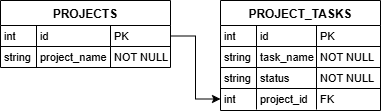

The diagram above was exported from draw.io. Its source (the exported page's mxGraphModel, read from the mxfile embedded in the PNG):
<mxGraphModel dx="642" dy="408" grid="1" gridSize="10" guides="1" tooltips="1" connect="1" arrows="1" fold="1" page="1" pageScale="1" pageWidth="850" pageHeight="1100" math="0" shadow="0">
  <root>
    <mxCell id="0" />
    <mxCell id="1" parent="0" />
    <mxCell id="3" value="PROJECTS" style="shape=table;startSize=25;container=1;collapsible=0;childLayout=tableLayout;fixedRows=1;rowLines=1;fontStyle=1;align=center;resizeLast=1;" vertex="1" parent="1">
      <mxGeometry x="10" y="10" width="170" height="67" as="geometry" />
    </mxCell>
    <mxCell id="4" style="shape=tableRow;horizontal=0;startSize=0;swimlaneHead=0;swimlaneBody=0;fillColor=none;collapsible=0;dropTarget=0;points=[[0,0.5],[1,0.5]];portConstraint=eastwest;top=0;left=0;right=0;bottom=0;" vertex="1" parent="3">
      <mxGeometry y="25" width="170" height="21" as="geometry" />
    </mxCell>
    <mxCell id="5" value="int" style="shape=partialRectangle;connectable=0;fillColor=none;top=0;left=0;bottom=0;right=0;align=left;spacingLeft=2;overflow=hidden;fontSize=11;" vertex="1" parent="4">
      <mxGeometry width="36" height="21" as="geometry">
        <mxRectangle width="36" height="21" as="alternateBounds" />
      </mxGeometry>
    </mxCell>
    <mxCell id="6" value="id" style="shape=partialRectangle;connectable=0;fillColor=none;top=0;left=0;bottom=0;right=0;align=left;spacingLeft=2;overflow=hidden;fontSize=11;" vertex="1" parent="4">
      <mxGeometry x="36" width="74" height="21" as="geometry">
        <mxRectangle width="74" height="21" as="alternateBounds" />
      </mxGeometry>
    </mxCell>
    <mxCell id="7" value="PK" style="shape=partialRectangle;connectable=0;fillColor=none;top=0;left=0;bottom=0;right=0;align=left;spacingLeft=2;overflow=hidden;fontSize=11;" vertex="1" parent="4">
      <mxGeometry x="110" width="60" height="21" as="geometry">
        <mxRectangle width="60" height="21" as="alternateBounds" />
      </mxGeometry>
    </mxCell>
    <mxCell id="8" style="shape=tableRow;horizontal=0;startSize=0;swimlaneHead=0;swimlaneBody=0;fillColor=none;collapsible=0;dropTarget=0;points=[[0,0.5],[1,0.5]];portConstraint=eastwest;top=0;left=0;right=0;bottom=0;" vertex="1" parent="3">
      <mxGeometry y="46" width="170" height="21" as="geometry" />
    </mxCell>
    <mxCell id="9" value="string" style="shape=partialRectangle;connectable=0;fillColor=none;top=0;left=0;bottom=0;right=0;align=left;spacingLeft=2;overflow=hidden;fontSize=11;" vertex="1" parent="8">
      <mxGeometry width="36" height="21" as="geometry">
        <mxRectangle width="36" height="21" as="alternateBounds" />
      </mxGeometry>
    </mxCell>
    <mxCell id="10" value="project_name" style="shape=partialRectangle;connectable=0;fillColor=none;top=0;left=0;bottom=0;right=0;align=left;spacingLeft=2;overflow=hidden;fontSize=11;" vertex="1" parent="8">
      <mxGeometry x="36" width="74" height="21" as="geometry">
        <mxRectangle width="74" height="21" as="alternateBounds" />
      </mxGeometry>
    </mxCell>
    <mxCell id="11" value="NOT NULL " style="shape=partialRectangle;connectable=0;fillColor=none;top=0;left=0;bottom=0;right=0;align=left;spacingLeft=2;overflow=hidden;fontSize=11;" vertex="1" parent="8">
      <mxGeometry x="110" width="60" height="21" as="geometry">
        <mxRectangle width="60" height="21" as="alternateBounds" />
      </mxGeometry>
    </mxCell>
    <mxCell id="12" value="PROJECT_TASKS" style="shape=table;startSize=25;container=1;collapsible=0;childLayout=tableLayout;fixedRows=1;rowLines=1;fontStyle=1;align=center;resizeLast=1;" vertex="1" parent="1">
      <mxGeometry x="230" y="10" width="160" height="110" as="geometry" />
    </mxCell>
    <mxCell id="13" style="shape=tableRow;horizontal=0;startSize=0;swimlaneHead=0;swimlaneBody=0;fillColor=none;collapsible=0;dropTarget=0;points=[[0,0.5],[1,0.5]];portConstraint=eastwest;top=0;left=0;right=0;bottom=0;" vertex="1" parent="12">
      <mxGeometry y="25" width="160" height="21" as="geometry" />
    </mxCell>
    <mxCell id="14" value="int" style="shape=partialRectangle;connectable=0;fillColor=none;top=0;left=0;bottom=0;right=0;align=left;spacingLeft=2;overflow=hidden;fontSize=11;" vertex="1" parent="13">
      <mxGeometry width="36" height="21" as="geometry">
        <mxRectangle width="36" height="21" as="alternateBounds" />
      </mxGeometry>
    </mxCell>
    <mxCell id="15" value="id" style="shape=partialRectangle;connectable=0;fillColor=none;top=0;left=0;bottom=0;right=0;align=left;spacingLeft=2;overflow=hidden;fontSize=11;" vertex="1" parent="13">
      <mxGeometry x="36" width="60" height="21" as="geometry">
        <mxRectangle width="60" height="21" as="alternateBounds" />
      </mxGeometry>
    </mxCell>
    <mxCell id="16" value="PK" style="shape=partialRectangle;connectable=0;fillColor=none;top=0;left=0;bottom=0;right=0;align=left;spacingLeft=2;overflow=hidden;fontSize=11;" vertex="1" parent="13">
      <mxGeometry x="96" width="64" height="21" as="geometry">
        <mxRectangle width="64" height="21" as="alternateBounds" />
      </mxGeometry>
    </mxCell>
    <mxCell id="17" style="shape=tableRow;horizontal=0;startSize=0;swimlaneHead=0;swimlaneBody=0;fillColor=none;collapsible=0;dropTarget=0;points=[[0,0.5],[1,0.5]];portConstraint=eastwest;top=0;left=0;right=0;bottom=0;" vertex="1" parent="12">
      <mxGeometry y="46" width="160" height="21" as="geometry" />
    </mxCell>
    <mxCell id="18" value="string" style="shape=partialRectangle;connectable=0;fillColor=none;top=0;left=0;bottom=0;right=0;align=left;spacingLeft=2;overflow=hidden;fontSize=11;" vertex="1" parent="17">
      <mxGeometry width="36" height="21" as="geometry">
        <mxRectangle width="36" height="21" as="alternateBounds" />
      </mxGeometry>
    </mxCell>
    <mxCell id="19" value="task_name" style="shape=partialRectangle;connectable=0;fillColor=none;top=0;left=0;bottom=0;right=0;align=left;spacingLeft=2;overflow=hidden;fontSize=11;" vertex="1" parent="17">
      <mxGeometry x="36" width="60" height="21" as="geometry">
        <mxRectangle width="60" height="21" as="alternateBounds" />
      </mxGeometry>
    </mxCell>
    <mxCell id="20" value="NOT NULL " style="shape=partialRectangle;connectable=0;fillColor=none;top=0;left=0;bottom=0;right=0;align=left;spacingLeft=2;overflow=hidden;fontSize=11;" vertex="1" parent="17">
      <mxGeometry x="96" width="64" height="21" as="geometry">
        <mxRectangle width="64" height="21" as="alternateBounds" />
      </mxGeometry>
    </mxCell>
    <mxCell id="21" style="shape=tableRow;horizontal=0;startSize=0;swimlaneHead=0;swimlaneBody=0;fillColor=none;collapsible=0;dropTarget=0;points=[[0,0.5],[1,0.5]];portConstraint=eastwest;top=0;left=0;right=0;bottom=0;" vertex="1" parent="12">
      <mxGeometry y="67" width="160" height="21" as="geometry" />
    </mxCell>
    <mxCell id="22" value="string" style="shape=partialRectangle;connectable=0;fillColor=none;top=0;left=0;bottom=0;right=0;align=left;spacingLeft=2;overflow=hidden;fontSize=11;" vertex="1" parent="21">
      <mxGeometry width="36" height="21" as="geometry">
        <mxRectangle width="36" height="21" as="alternateBounds" />
      </mxGeometry>
    </mxCell>
    <mxCell id="23" value="status" style="shape=partialRectangle;connectable=0;fillColor=none;top=0;left=0;bottom=0;right=0;align=left;spacingLeft=2;overflow=hidden;fontSize=11;" vertex="1" parent="21">
      <mxGeometry x="36" width="60" height="21" as="geometry">
        <mxRectangle width="60" height="21" as="alternateBounds" />
      </mxGeometry>
    </mxCell>
    <mxCell id="24" value="NOT NULL " style="shape=partialRectangle;connectable=0;fillColor=none;top=0;left=0;bottom=0;right=0;align=left;spacingLeft=2;overflow=hidden;fontSize=11;" vertex="1" parent="21">
      <mxGeometry x="96" width="64" height="21" as="geometry">
        <mxRectangle width="64" height="21" as="alternateBounds" />
      </mxGeometry>
    </mxCell>
    <mxCell id="25" style="shape=tableRow;horizontal=0;startSize=0;swimlaneHead=0;swimlaneBody=0;fillColor=none;collapsible=0;dropTarget=0;points=[[0,0.5],[1,0.5]];portConstraint=eastwest;top=0;left=0;right=0;bottom=0;" vertex="1" parent="12">
      <mxGeometry y="88" width="160" height="21" as="geometry" />
    </mxCell>
    <mxCell id="26" value="int" style="shape=partialRectangle;connectable=0;fillColor=none;top=0;left=0;bottom=0;right=0;align=left;spacingLeft=2;overflow=hidden;fontSize=11;" vertex="1" parent="25">
      <mxGeometry width="36" height="21" as="geometry">
        <mxRectangle width="36" height="21" as="alternateBounds" />
      </mxGeometry>
    </mxCell>
    <mxCell id="27" value="project_id" style="shape=partialRectangle;connectable=0;fillColor=none;top=0;left=0;bottom=0;right=0;align=left;spacingLeft=2;overflow=hidden;fontSize=11;" vertex="1" parent="25">
      <mxGeometry x="36" width="60" height="21" as="geometry">
        <mxRectangle width="60" height="21" as="alternateBounds" />
      </mxGeometry>
    </mxCell>
    <mxCell id="28" value="FK" style="shape=partialRectangle;connectable=0;fillColor=none;top=0;left=0;bottom=0;right=0;align=left;spacingLeft=2;overflow=hidden;fontSize=11;" vertex="1" parent="25">
      <mxGeometry x="96" width="64" height="21" as="geometry">
        <mxRectangle width="64" height="21" as="alternateBounds" />
      </mxGeometry>
    </mxCell>
    <mxCell id="29" style="edgeStyle=orthogonalEdgeStyle;rounded=0;orthogonalLoop=1;jettySize=auto;html=1;entryX=0;entryY=0.5;entryDx=0;entryDy=0;" edge="1" parent="1" source="4" target="25">
      <mxGeometry relative="1" as="geometry" />
    </mxCell>
  </root>
</mxGraphModel>